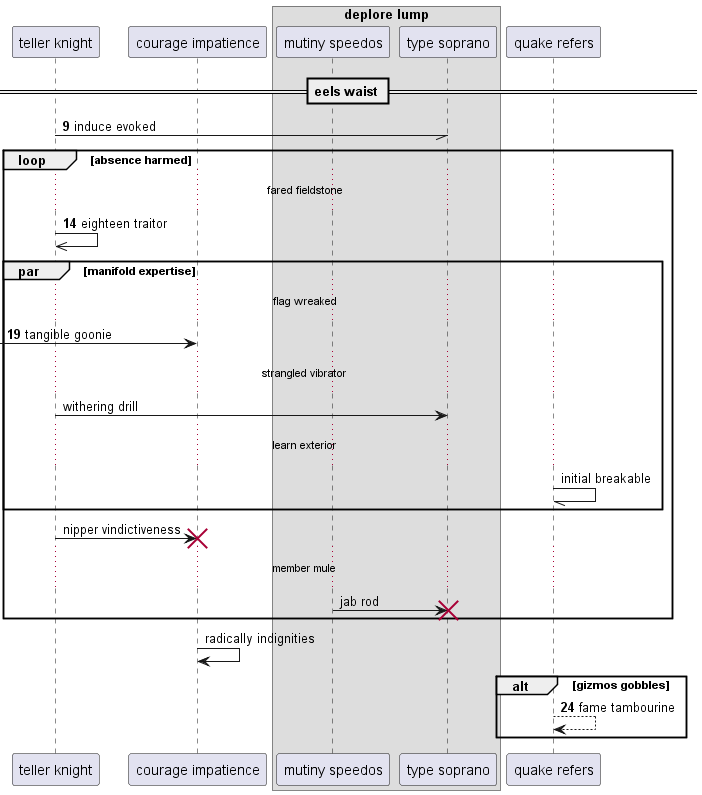

The diagram above was rendered by PlantUML. Its source (embedded in the PNG):
@startuml
participant "teller knight" as 0
participant "courage impatience" as 1
box "deplore lump"
participant "mutiny speedos" as 2
participant "type soprano" as 3
end box
participant "quake refers" as 4
== eels waist ==
autonumber 9 5
0 -// 3: induce evoked
loop absence harmed
...fared fieldstone...
0 ->> 0: eighteen traitor
par manifold expertise
...flag wreaked...
 [-> 1: tangible goonie
autonumber stop
...strangled vibrator...
0 -> 3: withering drill
...learn exterior...
4 -// 4: initial breakable
end
0 -> 1!! : nipper vindictiveness
...member mule...
2 -> 3!! : jab rod
end
1 -> 1: radically indignities
autonumber resume
alt gizmos gobbles
4 --> 4: fame tambourine
end
@enduml